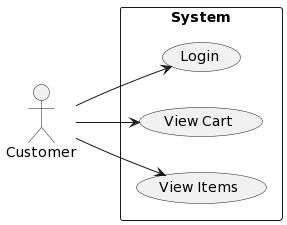

The diagram above was rendered by PlantUML. Its source (embedded in the PNG):
@startuml
left to right direction
actor Customer
rectangle "System" as system {
  (Login)
  (View Cart)
  (View Items)
}
Customer --> (Login)
Customer --> (View Cart)
Customer --> (View Items)
@enduml